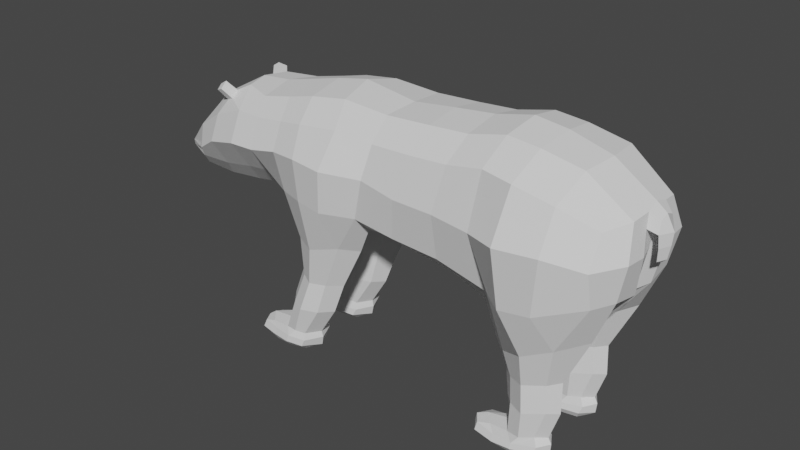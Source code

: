 # Source: polar_bear.blend  (saved by Blender 3.2.14; exported with 4.5.12 LTS)
import bpy
from mathutils import Matrix  # noqa: F401  (used for matrix-valued properties, if any)

bpy.ops.wm.read_factory_settings(use_empty=True)
scene = bpy.context.scene
scene.name = 'Scene'

# ---- collections
col_collection = bpy.data.collections.new('Collection'); scene.collection.children.link(col_collection)

# ---- node groups
ng_auto_smooth = bpy.data.node_groups.new('Auto Smooth', 'GeometryNodeTree')
_s = ng_auto_smooth.interface.new_socket(name='Geometry', in_out='OUTPUT', socket_type='NodeSocketGeometry')
_s = ng_auto_smooth.interface.new_socket(name='Geometry', in_out='INPUT', socket_type='NodeSocketGeometry')
_s = ng_auto_smooth.interface.new_socket(name='Angle', in_out='INPUT', socket_type='NodeSocketFloat')
_s.subtype = 'ANGLE'
_s.min_value = 0.0
_s.max_value = 3.142
ng_auto_smooth.is_modifier = True
_N = ng_auto_smooth.nodes; _L = ng_auto_smooth.links
n0 = _N.new('NodeGroupOutput'); n0.name = 'Group Output'; n0.location = (480, -100)
n1 = _N.new('NodeGroupInput'); n1.name = 'Group Input'; n1.location = (-420, -300)
n2 = _N.new('NodeGroupInput'); n2.name = 'Group Input.001'; n2.location = (-60, -100)
n3 = _N.new('GeometryNodeSetShadeSmooth'); n3.name = 'Set Shade Smooth'; n3.location = (120, -100)
n3.domain = 'EDGE'
n4 = _N.new('GeometryNodeSetShadeSmooth'); n4.name = 'Set Shade Smooth.001'; n4.location = (300, -100)
n5 = _N.new('GeometryNodeInputMeshEdgeAngle'); n5.name = 'Edge Angle'; n5.location = (-420, -220)
n6 = _N.new('GeometryNodeInputEdgeSmooth'); n6.name = 'Is Edge Smooth'; n6.location = (-60, -160)
n7 = _N.new('GeometryNodeInputShadeSmooth'); n7.name = 'Is Face Smooth'; n7.location = (-240, -340)
n8 = _N.new('FunctionNodeBooleanMath'); n8.name = 'Boolean Math'; n8.location = (-60, -220)
n9 = _N.new('FunctionNodeCompare'); n9.name = 'Compare'; n9.location = (-240, -180)
n9.operation = 'LESS_EQUAL'
_L.new(n5.outputs[0], n9.inputs[0])
_L.new(n4.outputs[0], n0.inputs[0])
_L.new(n1.outputs[1], n9.inputs[1])
_L.new(n9.outputs[0], n8.inputs[0])
_L.new(n7.outputs[0], n8.inputs[1])
_L.new(n2.outputs[0], n3.inputs[0])
_L.new(n6.outputs[0], n3.inputs[1])
_L.new(n3.outputs[0], n4.inputs[0])
_L.new(n8.outputs[0], n3.inputs[2])
n0.is_active_output = True

# ---- world
world_world = bpy.data.worlds.new('World'); scene.world = world_world
world_world.use_nodes = True; world_world.node_tree.nodes.clear()
_N = world_world.node_tree.nodes; _L = world_world.node_tree.links
n0 = _N.new('ShaderNodeOutputWorld'); n0.name = 'World Output'; n0.location = (300, 300)
n1 = _N.new('ShaderNodeBackground'); n1.name = 'Background'; n1.location = (10, 300)
n1.inputs[0].default_value = (0.05088, 0.05088, 0.05088, 1.0)
_L.new(n1.outputs[0], n0.inputs[0])
n0.is_active_output = True
world_world.color = (0.05088, 0.05088, 0.05088)
world_world.use_sun_shadow = False
world_world.sun_shadow_jitter_overblur = 0.0

# ---- meshes
me_plane = bpy.data.meshes.new('Plane')
me_plane.from_pydata([(-0.2845, -0.1517, -0.7087), (-0.4175, -0.1488, -0.5779), (-0.02921, -0.1502, -0.1776), (-0.158, -0.1524, -0.4569), (-0.2785, -0.1503, -0.7339), (-0.5834, -0.1492, -0.7683), (-0.3992, -0.1497, -0.7835), (-0.443, -0.1525, -0.7047), (-0.367, -0.14, -0.2811), (-0.0704, -0.1505, -0.2811), (-0.3674, -0.1485, -0.4481), (-0.5756, -0.1492, -0.7439), (-0.3086, -0.1494, -0.7832), (-0.4129, -0.1427, -0.124), (-0.2857, -0.1494, -0.7708), (-0.5625, -0.1487, -0.7832), (-0.2113, -0.1504, -0.5916), (0.7573, -0.1477, -0.7828), (0.6079, -0.1407, -0.7075), (0.768, -0.151, -0.7055), (0.469, -0.1488, -0.7448), (0.4838, -0.148, -0.7829), (0.898, -0.1507, -0.2727), (0.7764, -0.1486, -0.768), (0.5902, -0.1425, -0.6105), (0.4633, -0.1483, -0.7691), (0.8037, -0.1447, -0.469), (0.8066, -0.1497, -0.5901), (0.5799, -0.1469, -0.5013), (0.4806, -0.1451, -0.2705), (0.7804, -0.1503, -0.7287), (0.5439, -0.1446, -0.4243), (0.6507, -0.1478, -0.7834), (0.9727, -0.1592, -0.09487), (1.028, 0.0, 0.0008061), (1.029, -0.03746, 0.01686), (1.044, 0.0, 0.01582), (1.015, 0.0, 0.01129), (1.032, -0.04215, 0.06414), (1.053, 0.0, 0.06593), (1.013, 0.0, 0.05767), (1.029, -0.04533, 0.1112), (1.058, 0.0, 0.1141), (1.011, 0.0, 0.1023), (1.028, -0.03483, 0.1537), (1.028, 0.0, 0.1687), (0.994, 0.0, 0.1279), (0.9968, -0.06442, 0.1299), (0.9938, -0.0525, 0.1831), (1.006, -0.07921, 0.04142), (-0.7817, -0.1398, 0.1961), (-0.7529, -0.1396, 0.2141), (-0.7732, -0.1669, 0.1814), (-0.7435, -0.1744, 0.1935), (-0.8259, -0.08139, 0.1218), (-0.6642, -0.09574, 0.2076), (-0.7857, -0.1658, 0.07841), (-0.6346, -0.1893, 0.1398), (0.6193, -0.3285, 0.04379), (0.6655, -0.0801, -0.7343), (0.7026, -0.05139, -0.3565), (0.6976, -0.254, -0.3557), (0.6619, -0.229, -0.759), (0.6619, -0.0772, -0.759), (0.6611, -0.09123, -0.7829), (0.6611, -0.2146, -0.7829), (0.6656, -0.2268, -0.734), (0.6928, -0.08476, -0.6986), (0.6928, -0.2238, -0.6985), (0.699, -0.08108, -0.5965), (0.699, -0.2265, -0.5965), (0.692, -0.08133, -0.4847), (0.692, -0.2252, -0.4847), (0.6581, -0.138, 0.3222), (0.8151, 0.0, -0.2212), (0.6323, -0.2997, -0.1844), (0.6311, -0.249, 0.2331), (0.6731, 0.0, 0.3447), (-0.2604, -0.2918, 0.07777), (-0.3051, -0.243, -0.5756), (-0.3919, -0.2175, -0.7829), (-0.3919, -0.08742, -0.7829), (-0.394, -0.2406, -0.7571), (-0.394, -0.06497, -0.7572), (-0.385, -0.2363, -0.7296), (-0.385, -0.0674, -0.732), (-0.3583, -0.2241, -0.7002), (-0.3584, -0.0835, -0.7002), (-0.3079, -0.06576, -0.5748), (-0.2708, -0.2232, -0.4551), (-0.2712, -0.0831, -0.4551), (-0.2644, 0.0, -0.1533), (-0.2451, -0.2872, -0.08166), (-0.2297, -0.2548, -0.2861), (-0.2285, -0.05182, -0.2879), (-0.2939, -0.1445, 0.2632), (-0.2675, -0.2402, 0.1921), (-0.3005, 0.0, 0.29), (1.004, -0.1684, 0.04843), (-0.5085, -0.2565, 0.03536), (-0.3797, -0.2679, 0.06627), (-0.9164, -0.1521, -0.09979), (-0.7918, -0.2035, -0.02443), (-0.6295, -0.2459, 0.02534), (-0.1126, -0.3192, 0.0818), (0.02977, -0.2575, 0.06991), (0.3324, -0.2575, 0.03835), (0.4837, -0.2631, 0.024), (0.9306, -0.2721, 0.03963), (0.7838, -0.3156, 0.05586), (0.9819, 0.0, 0.03891), (-1.073, -0.0411, -0.1625), (-1.046, -0.07584, -0.1448), (-1.078, 0.0, -0.171), (-1.073, -0.03909, -0.127), (-1.046, -0.0793, -0.1227), (-1.08, 0.0, -0.1302), (-0.3276, -0.199, -0.7826), (-0.3276, -0.1006, -0.7826), (-0.536, -0.1972, -0.7838), (-0.536, -0.1005, -0.7838), (-0.3231, -0.2272, -0.7579), (-0.3231, -0.07212, -0.7579), (-0.5537, -0.2067, -0.7659), (-0.5536, -0.09254, -0.7643), (-0.3095, -0.2258, -0.7279), (-0.3095, -0.07678, -0.7289), (-0.5511, -0.1926, -0.7416), (-0.5514, -0.1054, -0.7378), (-0.314, -0.2155, -0.7009), (-0.314, -0.08504, -0.701), (-0.4034, -0.2185, -0.7016), (-0.4034, -0.08147, -0.7017), (-0.3653, -0.2083, -0.5737), (-0.2478, -0.2083, -0.5845), (-0.2468, -0.1008, -0.5862), (-0.3657, -0.1006, -0.5741), (-0.213, -0.1963, -0.4579), (-0.211, -0.1025, -0.458), (-0.3214, -0.1962, -0.4475), (-0.3215, -0.1027, -0.4489), (-0.4992, -0.104, -0.1475), (-0.502, -0.1705, -0.07699), (-0.5416, -0.1394, 0.2038), (-0.5154, -0.2056, 0.1469), (-0.1314, -0.07889, -0.2742), (-0.3216, -0.09112, -0.2861), (-0.3218, -0.2078, -0.2847), (-0.1289, -0.2099, -0.2672), (-0.3432, -0.06195, -0.1611), (-0.3831, -0.2199, -0.1061), (0.5028, -0.2093, -0.7662), (0.5027, -0.08758, -0.7659), (0.7403, -0.09121, -0.7569), (0.7403, -0.2049, -0.7569), (0.522, -0.103, -0.7845), (0.7293, -0.1033, -0.7826), (0.7293, -0.1959, -0.7826), (0.522, -0.1961, -0.7845), (0.7499, -0.1004, -0.73), (0.7499, -0.1976, -0.73), (0.5027, -0.1947, -0.7414), (0.5027, -0.1032, -0.7414), (0.6412, -0.08734, -0.7031), (0.7329, -0.1136, -0.7022), (0.7329, -0.1853, -0.7022), (0.6412, -0.2125, -0.7031), (0.6301, -0.1123, -0.6041), (0.7695, -0.1132, -0.5869), (0.7695, -0.1861, -0.5869), (0.6301, -0.1867, -0.6041), (0.6236, -0.1137, -0.5011), (0.7676, -0.1128, -0.4748), (0.7675, -0.1862, -0.4748), (0.6236, -0.1857, -0.5011), (0.5981, -0.09911, -0.4029), (0.598, -0.1993, -0.4013), (0.977, -0.05056, -0.1129), (0.8103, -0.06775, -0.3097), (0.8048, -0.2244, -0.3083), (-0.9738, -0.06377, -0.01967), (0.9838, -0.1229, 0.1717), (-0.7593, -0.1089, 0.1551), (0.3855, -0.1378, 0.2972), (0.04801, -0.1392, 0.2761), (-0.1426, -0.1377, 0.2865), (-0.6456, -0.09212, -0.1783), (-0.5578, 0.0, 0.2261), (0.5226, -0.0604, -0.2769), (0.9149, -0.03383, -0.2003), (-0.4082, -0.1443, 0.2344), (-0.7267, -0.109, 0.1752), (0.818, -0.136, 0.2929), (0.533, -0.1372, 0.3328), (-0.9766, -0.0683, -0.2068), (-0.822, -0.07854, -0.2058), (-0.142, 0.0, -0.1546), (0.3181, -0.152, -0.2102), (-0.9428, -0.1185, -0.1516), (-0.9269, -0.1265, -0.00935), (-0.7859, -0.1303, -0.138), (-0.7499, -0.1378, 0.1394), (-0.631, -0.1603, -0.09686), (-0.7167, -0.1459, 0.153), (-0.5316, 0.0, -0.1808), (-0.3888, -0.2142, 0.1647), (-0.1298, -0.305, -0.08587), (-0.1087, -0.2307, 0.2078), (-0.02081, -0.2354, -0.1005), (0.05773, -0.2296, 0.2018), (0.325, -0.2131, -0.1467), (0.3662, -0.2253, 0.214), (0.5132, -0.1879, -0.2121), (0.5081, -0.2296, 0.2413), (0.9238, -0.201, 0.1467), (0.9314, -0.2427, -0.09605), (0.7634, -0.3095, -0.1573), (0.7789, -0.2305, 0.1964), (-0.9879, 0.0, -0.0196), (-0.9927, 0.0, -0.2237), (-0.8514, 0.0, 0.1231), (-0.837, 0.0, -0.2283), (-0.6893, 0.0, 0.2129), (-0.6745, 0.0, -0.2097), (-0.4201, 0.0, 0.2597), (-0.3786, 0.0, -0.1619), (-0.1611, 0.0, 0.318), (0.05515, 0.0, 0.2864), (0.3908, 0.0, 0.3253), (0.3145, 0.0, -0.2395), (0.5433, 0.0, 0.36), (0.5178, 0.0, -0.2765), (0.9889, 0.0, 0.1984), (0.8352, 0.0, 0.3012), (0.9504, 0.0, -0.1235), (0.554, -0.1888, -0.7275), (0.5886, -0.07259, -0.7635), (0.5867, -0.2184, -0.7397), (0.5803, -0.1479, -0.785), (0.5892, -0.2296, -0.7637), (0.5907, -0.2096, -0.7846), (0.5151, -0.1504, -0.7191), (0.5907, -0.0934, -0.7846), (0.5541, -0.112, -0.7277), (0.5868, -0.08594, -0.7396), (-0.467, -0.08463, -0.7847), (-0.4731, -0.07361, -0.7622), (-0.4698, -0.2185, -0.7348), (-0.4667, -0.2155, -0.7847), (-0.5015, -0.09863, -0.7229), (-0.5011, -0.1963, -0.7249), (-0.4701, -0.07734, -0.7349), (-0.4726, -0.1497, -0.7828), (-0.4733, -0.2262, -0.7627), (-0.5387, -0.1515, -0.7156), (0.1719, -0.2609, 0.04351), (0.2272, -0.1375, 0.286), (0.1419, -0.2249, -0.1277), (0.2171, -0.2294, 0.2062), (0.2272, 0.0, 0.3074), (0.1021, -0.09225, -0.2029), (0.1044, 0.0, -0.2123)], [(206, 196)], [(16, 3, 137, 134), (3, 9, 148, 137), (1, 10, 140, 136), (8, 13, 149, 146), (2, 9, 145, 196), (7, 1, 136, 132), (15, 5, 124, 120), (14, 4, 125, 121), (11, 254, 249, 128), (252, 15, 120, 245), (0, 16, 134, 129), (10, 8, 146, 140), (6, 12, 117, 80), (5, 11, 128, 124), (12, 14, 121, 117), (4, 0, 129, 125), (25, 20, 162, 152), (32, 17, 157, 65), (30, 19, 165, 160), (18, 24, 167, 163), (20, 241, 243, 162), (27, 26, 173, 169), (22, 33, 215, 179), (23, 30, 160, 154), (21, 25, 152, 155), (157, 17, 23, 154), (19, 27, 169, 165), (24, 28, 171, 167), (26, 22, 179, 173), (28, 31, 175, 171), (31, 29, 188, 175), (21, 238, 240, 158), (177, 49, 98, 33), (44, 41, 42, 45), (47, 41, 44, 48), (47, 41, 43, 46), (36, 35, 34), (39, 38, 35, 36), (35, 37, 34), (42, 41, 38, 39), (38, 40, 37, 35), (41, 43, 40, 38), (232, 48, 44, 45), (49, 47, 48, 181, 98), (33, 98, 108, 215), (203, 191, 51, 53), (191, 182, 50, 51), (201, 203, 53, 52), (51, 50, 52, 53), (182, 191, 55, 54), (201, 182, 54, 56), (191, 203, 57, 55), (203, 201, 56, 57), (109, 217, 76, 58), (192, 73, 76, 217), (231, 74, 188), (233, 77, 73, 192), (188, 74, 60, 175), (216, 75, 61, 179), (173, 72, 70, 169), (179, 61, 72, 173), (175, 60, 71, 171), (167, 69, 67, 163), (171, 71, 69, 167), (169, 70, 68, 165), (165, 68, 66, 160), (59, 163, 67), (155, 242, 238, 21), (154, 62, 65, 157), (152, 236, 242, 155), (162, 244, 236, 152), (160, 66, 62, 154), (216, 109, 58, 75), (104, 207, 96, 78), (185, 95, 96, 207), (225, 91, 149), (226, 97, 95, 185), (148, 93, 89, 137), (206, 92, 93, 148), (149, 91, 94, 146), (146, 94, 90, 140), (137, 89, 79, 134), (140, 90, 88, 136), (129, 86, 84, 125), (134, 79, 86, 129), (136, 88, 87, 132), (128, 251, 246, 124), (243, 163, 59, 244), (125, 84, 82, 121), (121, 82, 80, 117), (124, 246, 245, 120), (206, 104, 78, 92), (116, 113, 111, 114), (114, 111, 112, 115), (216, 215, 108, 109), (75, 58, 107, 212), (212, 107, 106, 210), (257, 255, 105, 208), (208, 105, 104, 206), (92, 78, 100, 150), (142, 99, 103, 202), (202, 103, 102, 200), (200, 102, 101, 198), (101, 199, 115, 112, 198), (234, 110, 49, 177), (150, 100, 99, 142), (219, 194, 111, 113), (194, 198, 112, 111), (199, 180, 114, 115), (180, 218, 116, 114), (83, 122, 118, 81), (82, 253, 248, 80), (123, 5, 15, 119), (81, 118, 12, 6), (84, 247, 253, 82), (127, 11, 5, 123), (126, 4, 14, 122), (122, 14, 12, 118), (131, 7, 254, 250), (130, 0, 4, 126), (87, 130, 126, 85), (85, 126, 122, 83), (88, 135, 130, 87), (79, 133, 131, 86), (133, 1, 7, 131), (247, 84, 131, 250), (135, 16, 0, 130), (138, 3, 16, 135), (90, 138, 135, 88), (89, 139, 133, 79), (147, 8, 10, 139), (145, 9, 3, 138), (94, 145, 138, 90), (139, 10, 1, 133), (100, 205, 144, 99), (190, 143, 144, 205), (206, 148, 208), (150, 13, 8, 147), (91, 196, 145, 94), (208, 148, 9, 2), (92, 150, 147, 93), (93, 147, 139, 89), (224, 187, 143, 190), (223, 204, 141, 186), (159, 30, 23, 153), (161, 20, 25, 151), (66, 237, 239, 62), (59, 159, 153, 63), (63, 153, 156, 64), (62, 239, 240, 65), (151, 25, 21, 158), (64, 156, 17, 32), (153, 23, 17, 156), (164, 19, 30, 159), (67, 164, 159, 59), (68, 166, 66), (70, 170, 166, 68), (170, 24, 18, 166), (168, 27, 19, 164), (166, 18, 241, 235), (174, 28, 24, 170), (172, 26, 27, 168), (71, 172, 168, 69), (69, 168, 164, 67), (178, 22, 26, 172), (60, 178, 172, 71), (61, 176, 174, 72), (72, 174, 170, 70), (176, 31, 28, 174), (189, 177, 178), (212, 29, 31, 176), (75, 212, 176, 61), (74, 189, 178, 60), (178, 177, 33, 22), (196, 261, 260), (219, 221, 195, 194), (77, 230, 193, 73), (187, 222, 55, 143), (204, 225, 149, 141), (227, 226, 185, 184), (230, 228, 183, 193), (222, 220, 54, 55), (74, 234, 177, 189), (229, 231, 188, 197), (221, 223, 186, 195), (110, 46, 47, 49), (97, 224, 190, 95), (232, 233, 192, 181, 48), (259, 227, 184, 256), (220, 218, 180, 54), (54, 180, 199, 56), (256, 184, 209, 258), (186, 141, 142, 202), (181, 192, 217, 214), (95, 190, 205, 96), (98, 181, 214, 108), (195, 186, 202, 200), (197, 188, 29, 212, 210), (215, 216, 179), (182, 201, 52, 50), (193, 183, 211, 213), (184, 185, 207, 209), (141, 149, 13, 150, 142), (143, 55, 57, 144), (73, 193, 213, 76), (194, 195, 200, 198), (196, 260, 257, 208, 2), (102, 56, 199, 101), (103, 57, 56, 102), (99, 144, 57, 103), (78, 96, 205, 100), (105, 209, 207, 104), (255, 258, 209, 105), (107, 213, 211, 106), (58, 76, 213, 107), (109, 108, 214, 217), (238, 242, 64, 32), (243, 241, 18, 163), (240, 238, 32, 65), (235, 241, 20, 161), (240, 239, 151, 158), (239, 237, 161, 151), (242, 236, 63, 64), (243, 244, 162), (237, 235, 161), (236, 244, 59, 63), (245, 246, 83, 81), (253, 247, 127, 123), (248, 253, 123, 119), (250, 254, 11, 127), (247, 250, 127), (252, 245, 81, 6), (246, 251, 85, 83), (249, 254, 7, 132), (248, 252, 6, 80), (249, 251, 128), (252, 248, 119, 15), (85, 132, 87), (249, 132, 85, 251), (86, 131, 84), (66, 166, 235, 237), (106, 211, 258, 255), (183, 256, 258, 211), (228, 259, 256, 183), (210, 106, 255, 257), (257, 260, 197, 210), (260, 261, 229, 197), (115, 101, 112)])
_uv = me_plane.uv_layers.new(name='UVMap')
_uv.uv.foreach_set('vector', [0.0, 0.0, 0.0, 0.0, 0.0, 0.0, 0.0, 0.0, 0.0, 0.0, 0.0, 0.0, 0.0, 0.0, 0.0, 0.0, 0.0, 0.0, 0.0, 0.0, 0.0, 0.0, 0.0, 0.0, 0.0, 0.0, 0.0, 0.0, 0.0, 0.0, 0.0, 0.0, 0.0, 0.0, 0.0, 0.0, 0.0, 0.0, 0.0, 0.0, 0.0, 0.0, 0.0, 0.0, 0.0, 0.0, 0.0, 0.0, 0.0, 0.0, 0.0, 0.0, 0.0, 0.0, 0.0, 0.0, 0.0, 0.0, 0.0, 0.0, 0.0, 0.0, 0.0, 0.0, 0.0, 0.0, 0.0, 0.0, 0.0, 0.0, 0.0, 0.0, 0.0, 0.0, 0.0, 0.0, 0.0, 0.0, 0.0, 0.0, 0.0, 0.0, 0.0, 0.0, 0.0, 0.0, 0.0, 0.0, 0.0, 0.0, 0.0, 0.0, 0.0, 0.0, 0.0, 0.0, 0.0, 0.0, 0.0, 0.0, 0.0, 0.0, 0.0, 0.0, 0.0, 0.0, 0.0, 0.0, 0.0, 0.0, 0.0, 0.0, 0.0, 0.0, 0.0, 0.0, 0.0, 0.0, 0.0, 0.0, 0.0, 0.0, 0.0, 0.0, 0.0, 0.0, 0.0, 0.0, 0.0, 0.0, 0.0, 0.0, 0.0, 0.0, 0.0, 0.0, 0.0, 0.0, 0.0, 0.0, 0.0, 0.0, 0.0, 0.0, 0.0, 0.0, 0.0, 0.0, 0.0, 0.0, 0.0, 0.0, 0.0, 0.0, 0.0, 0.0, 0.0, 0.0, 0.0, 0.0, 0.0, 0.0, 0.0, 0.0, 0.0, 0.0, 0.0, 0.0, 0.0, 0.0, 0.0, 0.0, 0.0, 0.0, 0.0, 0.0, 0.0, 0.0, 1.0, 0.0, 1.0, 0.0, 0.0, 0.0, 0.0, 0.0, 0.0, 0.0, 0.0, 0.0, 0.0, 0.0, 0.0, 0.0, 0.0, 0.0, 0.0, 0.0, 0.0, 0.0, 0.0, 0.0, 0.0, 0.0, 0.0, 0.0, 0.0, 0.0, 0.0, 0.0, 0.0, 0.0, 0.0, 0.0, 0.0, 0.0, 0.0, 0.0, 0.0, 0.0, 0.0, 0.0, 0.0, 0.0, 0.0, 0.0, 0.0, 0.0, 0.0, 0.0, 0.0, 0.0, 0.0, 0.0, 0.0, 0.0, 0.0, 0.0, 0.0, 0.0, 0.0, 0.0, 0.0, 0.0, 0.0, 0.0, 0.0, 0.0, 0.0, 0.0, 0.0, 0.0, 0.0, 0.0, 0.0, 0.0, 1.0, 0.0, 1.0, 0.5, 1.0, 0.5, 1.0, 0.0, 1.0, 1.0, 1.0, 1.0, 1.0, 1.0, 1.0, 1.0, 0.0, 0.0, 0.0, 0.0, 1.0, 1.0, 1.0, 1.0, 0.0, 0.0, 0.0, 0.0, 0.0, 0.0, 0.0, 0.0, 1.0, 1.0, 1.0, 1.0, 1.0, 1.0, 1.0, 1.0, 1.0, 1.0, 1.0, 1.0, 1.0, 1.0, 1.0, 0.8006, 1.0, 0.7688, 1.0, 0.7688, 1.0, 1.0, 1.0, 1.0, 1.0, 1.0, 1.0, 1.0, 1.0, 0.8006, 1.0, 0.7688, 1.0, 0.7688, 1.0, 0.8006, 1.0, 0.8006, 1.0, 0.7688, 1.0, 0.7688, 1.0, 0.8006, 1.0, 1.0, 1.0, 1.0, 1.0, 1.0, 1.0, 1.0, 1.0, 0.5, 1.0, 0.8006, 1.0, 1.0, 1.0, 1.0, 1.0, 0.5, 1.0, 0.0, 1.0, 0.5, 1.0, 0.5, 1.0, 0.0, 0.0, 1.0, 0.0, 1.0, 0.0, 1.0, 0.0, 1.0, 0.0, 1.0, 0.0, 1.0, 0.0, 1.0, 0.0, 1.0, 0.0, 1.0, 0.0, 1.0, 0.0, 1.0, 0.0, 1.0, 0.0, 1.0, 0.0, 1.0, 0.0, 1.0, 0.0, 1.0, 0.0, 1.0, 0.0, 1.0, 0.0, 1.0, 0.0, 1.0, 0.0, 1.0, 0.0, 1.0, 0.0, 1.0, 0.0, 1.0, 0.0, 1.0, 0.0, 1.0, 0.0, 1.0, 0.0, 1.0, 0.0, 1.0, 0.0, 1.0, 0.0, 1.0, 0.0, 1.0, 0.0, 0.5, 0.0, 1.0, 0.0, 0.9899, 0.0, 0.4795, 0.0, 1.0, 0.0, 1.0, 0.0, 0.9899, 0.0, 1.0, 0.0, 0.0, 0.0, 0.0, 0.0, 0.0, 0.0, 1.0, 0.0, 1.0, 0.0, 1.0, 0.0, 1.0, 0.0, 0.0, 0.0, 0.0, 0.0, 0.0, 0.0, 0.0, 0.0, 0.0, 0.0, 0.01226, 0.0, 0.0, 0.0, 0.0, 0.0, 0.0, 0.0, 0.0, 0.0, 0.0, 0.0, 0.0, 0.0, 0.0, 0.0, 0.0, 0.0, 0.0, 0.0, 0.0, 0.0, 0.0, 0.0, 0.0, 0.0, 0.0, 0.0, 0.0, 0.0, 0.0, 0.0, 0.0, 0.0, 0.0, 0.0, 0.0, 0.0, 0.0, 0.0, 0.0, 0.0, 0.0, 0.0, 0.0, 0.0, 0.0, 0.0, 0.0, 0.0, 0.0, 0.0, 0.0, 0.0, 0.0, 0.0, 0.0, 0.0, 0.0, 0.0, 0.0, 0.0, 0.0, 0.0, 0.0, 0.0, 0.0, 0.0, 0.0, 0.0, 0.0, 0.0, 0.0, 0.0, 0.0, 0.0, 0.0, 0.0, 0.0, 0.0, 0.0, 0.0, 0.0, 0.0, 0.0, 0.0, 0.0, 0.0, 0.0, 0.0, 0.0, 0.0, 0.0, 0.0, 0.0, 0.0, 0.0, 0.0, 0.0, 0.0, 0.0, 0.0, 0.0, 0.0, 0.0, 0.0, 0.0, 0.0, 0.0, 0.0, 0.5, 0.0, 0.4795, 0.0, 0.01226, 0.0, 0.5, 0.0, 1.0, 0.0, 1.0, 0.0, 0.5, 0.0, 1.0, 0.0, 1.0, 0.0, 1.0, 0.0, 1.0, 0.0, 0.0, 0.0, 0.0, 0.0, 0.0, 0.0, 1.0, 0.0, 1.0, 0.0, 1.0, 0.0, 1.0, 0.0, 0.0, 0.0, 0.0, 0.0, 0.0, 0.0, 0.0, 0.0, 0.0, 0.0, 0.0, 0.0, 0.0, 0.0, 0.0, 0.0, 0.0, 0.0, 0.0, 0.0, 0.0, 0.0, 0.0, 0.0, 0.0, 0.0, 0.0, 0.0, 0.0, 0.0, 0.0, 0.0, 0.0, 0.0, 0.0, 0.0, 0.0, 0.0, 0.0, 0.0, 0.0, 0.0, 0.0, 0.0, 0.0, 0.0, 0.0, 0.0, 0.0, 0.0, 0.0, 0.0, 0.0, 0.0, 0.0, 0.0, 0.0, 0.0, 0.0, 0.0, 0.0, 0.0, 0.0, 0.0, 0.0, 0.0, 0.0, 0.0, 0.0, 0.0, 0.0, 0.0, 0.0, 0.0, 0.0, 0.0, 0.0, 0.0, 0.0, 0.0, 0.0, 0.0, 0.0, 0.0, 0.0, 0.0, 0.0, 0.0, 0.0, 0.0, 0.0, 0.0, 0.0, 0.0, 0.0, 0.0, 0.0, 0.0, 0.0, 0.0, 0.0, 0.0, 0.0, 0.0, 0.0, 0.0, 0.0, 0.0, 0.0, 0.0, 0.0, 0.0, 0.0, 0.0, 0.5, 0.0, 0.5, 0.0, 0.0, 0.0, 1.0, 0.0, 0.0, 0.0, 0.0, 0.0, 1.0, 0.0, 1.0, 0.0, 0.0, 0.0, 0.0, 0.0, 0.0, 0.0, 0.0, 1.0, 0.0, 1.0, 0.5, 0.0, 0.5, 0.0, 0.01226, 0.0, 0.4795, 0.0, 0.5, 0.0, 0.0, 0.0, 0.0, 0.0, 0.5, 0.0, 0.5, 0.0, 0.0, 0.0, 0.0, 0.0, 0.5, 0.0, 0.5, 0.0, 0.0, 0.0, 0.0, 0.0, 0.5, 0.0, 0.5, 0.0, 0.0, 0.0, 0.0, 0.0, 0.5, 0.0, 0.5, 0.0, 0.0, 0.0, 0.0, 0.0, 0.5, 0.0, 0.5, 0.0, 0.0, 0.0, 0.0, 0.0, 0.5, 0.0, 0.5, 0.0, 0.0, 0.0, 0.0, 0.0, 0.5, 0.0, 0.5, 0.0, 0.0, 0.0, 0.5, 0.0, 1.0, 0.0, 0.0, 0.0, 0.0, 0.0, 0.0, 1.0, 0.0, 1.0, 0.5, 1.0, 0.5, 1.0, 0.0, 0.0, 0.0, 0.0, 0.5, 0.0, 0.5, 0.0, 0.0, 0.0, 0.0, 0.0, 0.0, 0.0, 0.0, 0.0, 0.0, 0.0, 0.0, 0.0, 0.0, 0.0, 0.0, 0.0, 0.0, 0.0, 1.0, 0.0, 1.0, 0.0, 1.0, 0.0, 1.0, 0.0, 1.0, 0.0, 1.0, 0.0, 1.0, 0.0, 1.0, 0.0, 0.0, 0.0, 0.0, 0.0, 0.0, 0.0, 0.0, 0.0, 0.0, 0.0, 0.0, 0.0, 0.0, 0.0, 0.0, 0.0, 0.0, 0.0, 0.0, 0.0, 0.0, 0.0, 0.0, 0.0, 0.0, 0.0, 0.0, 0.0, 0.0, 0.0, 0.0, 0.0, 0.0, 0.0, 0.0, 0.0, 0.0, 0.0, 0.0, 0.0, 0.0, 0.0, 0.0, 0.0, 0.0, 0.0, 0.0, 0.0, 0.0, 0.0, 0.0, 0.0, 0.0, 0.0, 0.0, 0.0, 0.0, 0.0, 0.0, 0.0, 0.0, 0.0, 0.0, 0.0, 0.0, 0.0, 0.0, 0.0, 0.0, 0.0, 0.0, 0.0, 0.0, 0.0, 0.0, 0.0, 0.0, 0.0, 0.0, 0.0, 0.0, 0.0, 0.0, 0.0, 0.0, 0.0, 0.0, 0.0, 0.0, 0.0, 0.0, 0.0, 0.0, 0.0, 0.0, 0.0, 0.0, 0.0, 0.0, 0.0, 0.0, 0.0, 0.0, 0.0, 0.0, 0.0, 0.0, 0.0, 0.0, 0.0, 0.0, 0.0, 0.0, 0.0, 0.0, 0.0, 0.0, 0.0, 0.0, 0.0, 0.0, 0.0, 0.0, 0.0, 0.0, 0.0, 0.0, 0.0, 0.0, 0.0, 0.0, 0.0, 0.0, 0.0, 0.0, 0.0, 0.0, 0.0, 0.0, 0.0, 0.0, 0.0, 0.0, 0.0, 0.0, 0.0, 0.0, 0.0, 0.0, 0.0, 0.0, 0.0, 0.0, 0.0, 0.0, 0.0, 0.0, 0.0, 0.0, 0.0, 0.0, 0.0, 0.0, 0.0, 0.0, 0.0, 0.0, 0.0, 0.0, 0.0, 0.0, 0.0, 0.0, 0.0, 0.0, 0.0, 0.0, 0.0, 0.0, 0.0, 0.0, 0.0, 0.0, 0.0, 0.0, 0.0, 0.0, 0.0, 0.0, 0.0, 0.0, 0.0, 0.5, 0.0, 1.0, 0.0, 1.0, 0.0, 0.5, 0.0, 1.0, 0.0, 1.0, 0.0, 1.0, 0.0, 1.0, 0.0, 0.0, 0.0, 0.0, 0.0, 0.0, 0.0, 0.0, 0.0, 0.0, 0.0, 0.0, 0.0, 0.0, 0.0, 0.0, 0.0, 0.0, 0.0, 0.0, 0.0, 0.0, 0.0, 0.0, 0.0, 0.0, 0.0, 0.0, 0.0, 0.0, 0.0, 0.0, 0.0, 0.0, 0.0, 0.0, 0.0, 0.0, 0.0, 0.0, 0.0, 0.0, 0.0, 0.0, 0.0, 0.0, 0.0, 1.0, 0.0, 1.0, 0.0, 1.0, 0.0, 1.0, 0.0, 0.0, 0.0, 0.0, 0.0, 0.0, 0.0, 0.0, 0.0, 0.0, 0.0, 0.0, 0.0, 0.0, 0.0, 0.0, 0.0, 0.0, 0.0, 0.0, 0.0, 0.0, 0.0, 0.0, 0.0, 0.0, 0.0, 0.0, 0.0, 0.0, 0.0, 0.0, 0.0, 0.0, 0.0, 0.0, 0.0, 0.0, 0.0, 0.0, 0.0, 0.0, 0.0, 0.0, 0.0, 0.0, 0.0, 0.0, 0.0, 0.0, 0.0, 0.0, 0.0, 0.0, 0.0, 0.0, 0.0, 0.0, 0.0, 0.0, 0.0, 0.0, 0.0, 0.0, 0.0, 0.0, 0.0, 0.0, 0.0, 0.0, 0.0, 0.0, 0.0, 0.0, 0.0, 0.0, 0.0, 0.0, 0.0, 0.0, 0.0, 0.0, 0.0, 0.0, 0.0, 0.0, 0.0, 0.0, 0.0, 0.0, 0.0, 0.0, 0.0, 0.0, 0.0, 0.0, 0.0, 0.0, 0.0, 0.0, 0.0, 0.0, 0.0, 0.0, 0.0, 0.0, 0.0, 0.0, 0.0, 0.0, 0.0, 0.0, 0.0, 0.0, 0.0, 0.0, 0.0, 0.0, 0.0, 0.0, 0.0, 0.0, 0.0, 0.0, 0.0, 0.0, 0.0, 0.0, 0.0, 0.0, 0.0, 0.0, 0.0, 0.0, 0.0, 0.0, 0.0, 0.0, 0.0, 0.0, 0.0, 0.0, 0.0, 0.0, 0.0, 0.0, 0.0, 0.0, 0.0, 0.0, 0.0, 0.0, 0.0, 0.0, 0.0, 0.0, 0.0, 0.0, 0.0, 0.0, 0.0, 0.0, 0.0, 0.0, 0.0, 0.0, 0.0, 0.0, 0.0, 0.0, 0.0, 0.0, 0.0, 0.0, 0.0, 0.0, 0.0, 0.0, 0.0, 0.0, 0.0, 0.0, 0.0, 0.0, 0.0, 0.0, 0.0, 0.0, 0.0, 0.0, 0.0, 0.0, 0.0, 0.0, 0.0, 0.0, 0.0, 0.0, 0.0, 0.0, 0.0, 0.0, 0.0, 0.0, 0.0, 0.0, 0.0, 0.0, 1.0, 0.0, 0.0, 0.0, 0.0, 0.0, 0.0, 0.0, 0.0, 0.0, 0.0, 0.0, 0.0, 0.01226, 0.0, 0.0, 0.0, 0.0, 0.0, 0.0, 0.0, 0.0, 0.0, 0.0, 0.0, 0.0, 0.0, 0.0, 0.0, 0.0, 1.0, 0.0, 1.0, 0.0, 0.0, 0.0, 0.0, 0.0, 0.0, 0.0, 0.0, 0.0, 0.0, 0.0, 0.0, 0.0, 0.0, 0.0, 0.0, 0.0, 0.0, 1.0, 0.0, 1.0, 0.0, 1.0, 0.0, 1.0, 0.0, 1.0, 0.0, 1.0, 0.0, 1.0, 0.0, 1.0, 0.0, 0.0, 0.0, 0.0, 0.0, 0.0, 0.0, 0.0, 0.0, 1.0, 0.0, 1.0, 0.0, 1.0, 0.0, 1.0, 0.0, 1.0, 0.0, 1.0, 0.0, 1.0, 0.0, 1.0, 0.0, 1.0, 0.0, 1.0, 0.0, 1.0, 0.0, 1.0, 0.0, 0.0, 1.0, 0.0, 1.0, 0.0, 0.0, 0.0, 0.0, 0.0, 0.0, 0.0, 0.0, 0.0, 0.0, 0.0, 0.0, 0.0, 0.0, 0.0, 0.0, 0.0, 0.0, 0.0, 1.0, 0.5, 1.0, 0.7688, 1.0, 0.8006, 1.0, 0.5, 0.0, 1.0, 0.0, 1.0, 0.0, 1.0, 0.0, 1.0, 1.0, 1.0, 0.0, 1.0, 0.0, 1.0, 1.0, 1.0, 1.0, 1.0, 0.0, 1.0, 0.0, 1.0, 0.0, 1.0, 0.0, 1.0, 0.0, 1.0, 0.0, 1.0, 0.0, 1.0, 0.0, 1.0, 0.0, 1.0, 0.0, 1.0, 0.0, 1.0, 0.0, 1.0, 0.0, 1.0, 0.0, 1.0, 0.0, 1.0, 0.0, 1.0, 0.0, 0.0, 0.0, 0.0, 0.0, 0.0, 0.0, 0.0, 1.0, 1.0, 0.0, 1.0, 0.0, 1.0, 1.0, 1.0, 0.0, 1.0, 0.0, 1.0, 0.0, 1.0, 0.0, 1.0, 1.0, 0.5, 1.0, 1.0, 1.0, 1.0, 1.0, 0.5, 0.0, 0.0, 0.0, 0.0, 0.0, 0.0, 0.0, 0.0, 0.0, 0.0, 0.0, 0.0, 0.0, 0.0, 0.0, 0.0, 0.0, 0.0, 1.0, 0.0, 0.0, 0.0, 0.0, 0.0, 0.0, 1.0, 0.0, 1.0, 0.0, 1.0, 0.0, 1.0, 0.0, 1.0, 0.0, 1.0, 0.0, 1.0, 0.0, 1.0, 0.0, 1.0, 0.0, 1.0, 0.0, 1.0, 0.0, 1.0, 0.0, 0.0, 0.0, 0.0, 0.0, 0.0, 0.0, 0.0, 0.0, 0.0, 0.0, 1.0, 0.0, 1.0, 0.0, 1.0, 0.0, 1.0, 0.0, 1.0, 0.0, 1.0, 0.0, 1.0, 0.0, 0.9899, 0.0, 0.0, 0.0, 0.0, 0.0, 0.0, 0.0, 0.0, 0.0, 0.0, 0.0, 0.0, 0.0, 0.0, 0.0, 0.0, 0.0, 0.0, 0.0, 0.5, 0.0, 1.0, 0.0, 1.0, 0.0, 0.5, 0.0, 0.5, 0.0, 1.0, 0.0, 1.0, 0.0, 0.5, 0.0, 0.5, 0.0, 1.0, 0.0, 1.0, 0.0, 0.5, 0.0, 0.5, 0.0, 1.0, 0.0, 1.0, 0.0, 0.5, 0.0, 0.5, 0.0, 1.0, 0.0, 1.0, 0.0, 0.5, 0.0, 0.5, 0.0, 1.0, 0.0, 1.0, 0.0, 0.5, 0.0, 0.5, 0.0, 1.0, 0.0, 1.0, 0.0, 0.5, 0.0, 0.4795, 0.0, 0.9899, 0.0, 1.0, 0.0, 0.5, 0.0, 0.5, 1.0, 0.5, 1.0, 1.0, 0.0, 1.0, 0.0, 0.0, 0.0, 0.0, 0.0, 0.0, 0.0, 0.0, 0.0, 0.0, 0.0, 0.0, 0.0, 0.0, 0.0, 0.0, 0.0, 0.0, 0.0, 0.0, 0.0, 0.0, 0.0, 0.0, 0.0, 0.0, 0.0, 0.0, 0.0, 0.0, 0.0, 0.0, 0.0, 0.0, 0.0, 0.0, 0.0, 0.0, 0.0, 0.0, 0.0, 0.0, 0.0, 0.0, 0.0, 0.0, 0.0, 0.0, 0.0, 0.0, 0.0, 0.0, 0.0, 0.0, 0.0, 0.0, 0.0, 0.0, 0.0, 0.0, 0.0, 0.0, 0.0, 0.0, 0.0, 0.0, 0.0, 0.0, 0.0, 0.0, 0.0, 0.0, 0.0, 0.0, 0.0, 0.0, 0.0, 0.0, 0.0, 0.0, 0.0, 0.0, 0.0, 0.0, 0.0, 0.0, 0.0, 0.0, 0.0, 0.0, 0.0, 0.0, 0.0, 0.0, 0.0, 0.0, 0.0, 0.0, 0.0, 0.0, 0.0, 0.0, 0.0, 0.0, 0.0, 0.0, 0.0, 0.0, 0.0, 0.0, 0.0, 0.0, 0.0, 0.0, 0.0, 0.0, 0.0, 0.0, 0.0, 0.0, 0.0, 0.0, 0.0, 0.0, 0.0, 0.0, 0.0, 0.0, 0.0, 0.0, 0.0, 0.0, 0.0, 0.0, 0.0, 0.0, 0.0, 0.0, 0.0, 0.0, 0.0, 0.0, 0.0, 0.0, 0.0, 0.0, 0.0, 0.0, 0.0, 0.0, 0.0, 0.0, 0.0, 0.0, 0.0, 0.0, 0.0, 0.0, 0.0, 0.0, 0.0, 0.0, 0.0, 0.0, 0.0, 0.0, 0.0, 0.0, 0.0, 0.0, 0.0, 0.0, 0.0, 0.0, 0.0, 0.0, 0.0, 0.0, 0.0, 0.0, 0.0, 0.0, 0.0, 0.0, 0.0, 0.0, 0.0, 0.0, 0.0, 0.5, 0.0, 1.0, 0.0, 1.0, 0.0, 0.5, 0.0, 1.0, 0.0, 1.0, 0.0, 1.0, 0.0, 1.0, 0.0, 1.0, 0.0, 1.0, 0.0, 1.0, 0.0, 1.0, 0.0, 0.0, 0.0, 0.5, 0.0, 0.5, 0.0, 0.0, 0.0, 0.0, 0.0, 0.0, 0.0, 0.0, 0.0, 0.0, 0.0, 0.0, 0.0, 0.0, 0.0, 0.0, 0.0, 0.0, 0.0, 0.0, 0.0, 0.0, 0.0, 0.0])
me_plane.update()

# ---- objects
ob_refimg = bpy.data.objects.new('RefImg', None)
ob_bear = bpy.data.objects.new('Bear', me_plane)

# ---- transforms, parenting, visibility, modifiers, constraints
ob_refimg.location = (0.0, 0.0, 0.0)
ob_refimg.rotation_euler = (1.571, -0.0, 0.0)
ob_refimg.scale = (0.5, 0.5, 1.0)
ob_refimg.empty_display_type = 'IMAGE'
ob_refimg.empty_display_size = 5.0
ob_refimg.hide_render = True
ob_bear.location = (0.0, 0.0, 1.0)
_m = ob_bear.modifiers.new('Mirror', 'MIRROR')
_m.use_axis = (False, True, False)
_m.use_clip = True
_m = ob_bear.modifiers.new('Auto Smooth', 'NODES')
_m.node_group = ng_auto_smooth
_gi = [s.identifier for s in ng_auto_smooth.interface.items_tree if s.item_type == 'SOCKET' and s.in_out == 'INPUT']
_m[_gi[1]] = 0.5236  # Angle

# ---- collection membership
col_collection.objects.link(ob_refimg)
col_collection.objects.link(ob_bear)

# ---- scene / render settings (as saved in the file)
scene.frame_start = 1; scene.frame_end = 250; scene.frame_set(1)
scene.render.engine = 'BLENDER_EEVEE_NEXT'
scene.cycles.sampling_pattern = 'TABULATED_SOBOL'
scene.cycles.use_light_tree = False
scene.view_settings.view_transform = 'Filmic'
bpy.context.view_layer.update()

# ---- added for rendering (the .blend has no active camera and no usable light): camera, sun
cam_auto = bpy.data.cameras.new('AutoCamera')
cam_auto.lens = 50.0
cam_auto.sensor_width = 36.0
cam_auto.clip_end = 1000.0
ob_auto_camera = bpy.data.objects.new('AutoCamera', cam_auto)
scene.collection.objects.link(ob_auto_camera)
ob_auto_camera.location = (2.31344, -2.78968, 2.64731)
ob_auto_camera.rotation_euler = (1.09748, -7.21219e-08, 0.694738)
scene.camera = ob_auto_camera
light_auto_sun = bpy.data.lights.new('AutoSun', 'SUN')
light_auto_sun.energy = 3.0
light_auto_sun.angle = 0.0523599
ob_auto_sun = bpy.data.objects.new('AutoSun', light_auto_sun)
scene.collection.objects.link(ob_auto_sun)
ob_auto_sun.rotation_euler = (0.872665, 0.174533, 0.523599)
bpy.context.view_layer.update()
